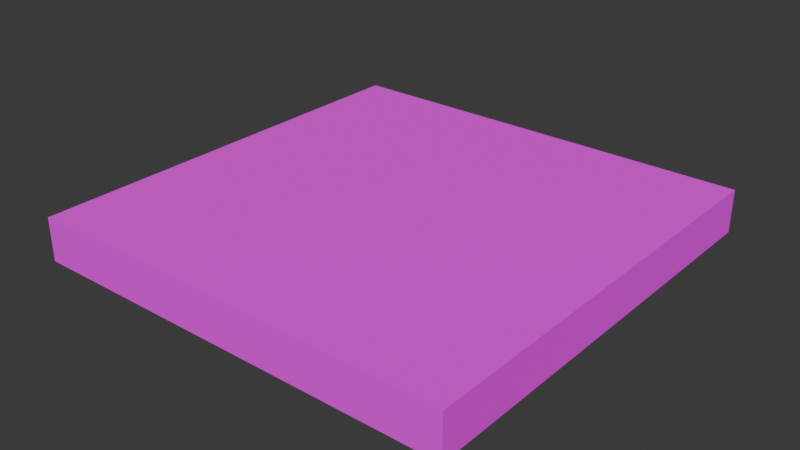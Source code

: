 # Source: normalGround.blend  (saved by Blender 4.1.23; exported with 4.5.12 LTS)
import bpy
from mathutils import Matrix  # noqa: F401  (used for matrix-valued properties, if any)

bpy.ops.wm.read_factory_settings(use_empty=True)
scene = bpy.context.scene
scene.name = 'Scene'

# ---- collections
col_collection = bpy.data.collections.new('Collection'); scene.collection.children.link(col_collection)

# ---- images (referenced by path relative to the original .blend; pixels are not part of the script)
import os
ASSET_DIR = os.environ.get("B2B_ASSET_DIR", "")  # directory of the original .blend (textures are referenced by path, not embedded)
HERE = os.path.dirname(os.path.abspath(__file__))  # packed textures are extracted next to this script under _unpacked/

def load_image(name, relpath, width, height, colorspace="sRGB"):
    """Load a texture the original file referenced (path relative to the .blend, or extracted next to this script)."""
    p = next((c for c in (os.path.join(HERE, relpath), os.path.join(ASSET_DIR, relpath)) if relpath and os.path.exists(c)), "")
    if p:
        img = bpy.data.images.load(p, check_existing=True)
        img.name = name
    else:  # same state as the original file: an image datablock whose file is absent (Cycles renders it pink)
        img = bpy.data.images.new(name, width, height)
        img.source = "FILE"
        img.filepath = "//" + (relpath or name)
    img.colorspace_settings.name = colorspace
    return img
img_grasswall_png = load_image('grassWall.png', 'grassWall.png', 1024, 1024, 'sRGB')
img_grasstiles_png = load_image('grassTiles.png', 'grassTiles.png', 1024, 1024, 'sRGB')
img_grassunder_png = load_image('grassUnder.png', 'grassUnder.png', 1024, 1024, 'sRGB')

# ---- materials (node trees are filled in below, after node groups)
mat_wall = bpy.data.materials.new('wall')
mat_wall.use_transparent_shadow = False
mat_ground = bpy.data.materials.new('ground')
mat_ground.use_transparent_shadow = False
mat_under = bpy.data.materials.new('under')
mat_under.use_transparent_shadow = False

# ---- material node trees
mat_wall.use_nodes = True; mat_wall.node_tree.nodes.clear()
_N = mat_wall.node_tree.nodes; _L = mat_wall.node_tree.links
n0 = _N.new('ShaderNodeBsdfPrincipled'); n0.name = 'プリンシプルBSDF'; n0.location = (10, 300)
n0.inputs[2].default_value = 1.0
n1 = _N.new('ShaderNodeOutputMaterial'); n1.name = 'マテリアル出力'; n1.location = (300, 300)
n2 = _N.new('ShaderNodeTexImage'); n2.name = '画像テクスチャ'; n2.location = (-280, 275)
n2.image = img_grasswall_png
_L.new(n0.outputs[0], n1.inputs[0])
_L.new(n2.outputs[0], n0.inputs[0])
n1.is_active_output = True
mat_ground.use_nodes = True; mat_ground.node_tree.nodes.clear()
_N = mat_ground.node_tree.nodes; _L = mat_ground.node_tree.links
n0 = _N.new('ShaderNodeBsdfPrincipled'); n0.name = 'プリンシプルBSDF'; n0.location = (360, 302)
n0.inputs[2].default_value = 1.0
n1 = _N.new('ShaderNodeOutputMaterial'); n1.name = 'マテリアル出力'; n1.location = (657, 309)
n2 = _N.new('ShaderNodeTexImage'); n2.name = '画像テクスチャ'; n2.location = (-280, 275)
n2.image = img_grasstiles_png
_L.new(n0.outputs[0], n1.inputs[0])
_L.new(n2.outputs[0], n0.inputs[0])
n1.is_active_output = True
mat_under.use_nodes = True; mat_under.node_tree.nodes.clear()
_N = mat_under.node_tree.nodes; _L = mat_under.node_tree.links
n0 = _N.new('ShaderNodeBsdfPrincipled'); n0.name = 'プリンシプルBSDF'; n0.location = (10, 300)
n0.inputs[2].default_value = 1.0
n1 = _N.new('ShaderNodeOutputMaterial'); n1.name = 'マテリアル出力'; n1.location = (300, 300)
n2 = _N.new('ShaderNodeTexImage'); n2.name = '画像テクスチャ'; n2.location = (-280, 275)
n2.image = img_grassunder_png
_L.new(n0.outputs[0], n1.inputs[0])
_L.new(n2.outputs[0], n0.inputs[0])
n1.is_active_output = True

# ---- world
world_world = bpy.data.worlds.new('World'); scene.world = world_world
world_world.use_nodes = True; world_world.node_tree.nodes.clear()
_N = world_world.node_tree.nodes; _L = world_world.node_tree.links
n0 = _N.new('ShaderNodeOutputWorld'); n0.name = 'World Output'; n0.location = (300, 300)
n1 = _N.new('ShaderNodeBackground'); n1.name = 'Background'; n1.location = (10, 300)
n1.inputs[0].default_value = (0.05088, 0.05088, 0.05088, 1.0)
_L.new(n1.outputs[0], n0.inputs[0])
n0.is_active_output = True
world_world.color = (0.05088, 0.05088, 0.05088)
world_world.use_sun_shadow = False
world_world.sun_shadow_jitter_overblur = 0.0

# ---- meshes
me_x = bpy.data.meshes.new('立方体')
me_x.from_pydata([(-1.0, -1.0, -1.0), (-1.0, -1.0, 1.0), (-1.0, 1.0, -1.0), (-1.0, 1.0, 1.0), (1.0, -1.0, -1.0), (1.0, -1.0, 1.0), (1.0, 1.0, -1.0), (1.0, 1.0, 1.0), (-1.0, -1.0, 0.89), (-1.0, 1.0, 0.89), (1.0, 1.0, 0.89), (1.0, -1.0, 0.89)], [], [(8, 1, 3, 9), (9, 3, 7, 10), (10, 7, 5, 11), (11, 5, 1, 8), (2, 6, 4, 0), (7, 3, 1, 5), (4, 11, 8, 0), (6, 10, 11, 4), (2, 9, 10, 6), (0, 8, 9, 2)])
me_x.polygons.foreach_set('material_index', [1, 1, 1, 1, 2, 1, 0, 0, 0, 0])
_uv = me_x.uv_layers.new(name='UVマップ')
_uv.uv.foreach_set('vector', [1.0, 0.9567, 1.0, 0.9994, 0.0, 0.9994, 6.554e-09, 0.9567, 1.0, 0.9567, 1.0, 0.9994, 0.0, 0.9994, 6.554e-09, 0.9567, 1.0, 0.956, 1.0, 0.9987, 0.0, 0.9987, 6.554e-09, 0.956, 1.0, 0.9563, 1.0, 0.999, 0.0, 0.999, 6.554e-09, 0.9563, 1.0, 0.9902, 3.004e-08, 0.9902, 1.192e-07, 0.009804, 1.0, 0.009804, 1.0, 0.9303, 1.763e-08, 0.9303, 1.192e-07, 0.06969, 1.0, 0.06969, 1.0, 0.2217, 1.0, 0.9563, 6.554e-09, 0.9563, 1.192e-07, 0.2217, 1.0, 0.2214, 1.0, 0.956, 6.554e-09, 0.956, 1.192e-07, 0.2214, 1.0, 0.2221, 1.0, 0.9567, 6.554e-09, 0.9567, 1.192e-07, 0.2221, 1.0, 0.2221, 1.0, 0.9567, 6.554e-09, 0.9567, 1.192e-07, 0.2221])
me_x.materials.append(mat_wall)
me_x.materials.append(mat_ground)
me_x.materials.append(mat_under)
me_x.update()

# ---- objects
ob_x = bpy.data.objects.new('立方体', me_x)

# ---- transforms, parenting, visibility, modifiers, constraints
ob_x.location = (0.0, 0.0, 0.0)
ob_x.scale = (2.5, 2.5, 0.25)

# ---- collection membership
col_collection.objects.link(ob_x)

# ---- scene / render settings (as saved in the file)
scene.frame_start = 1; scene.frame_end = 250; scene.frame_set(1)
scene.render.engine = 'BLENDER_EEVEE_NEXT'
scene.cycles.sampling_pattern = 'TABULATED_SOBOL'
scene.eevee.ray_tracing_options.trace_max_roughness = 0.0
bpy.context.view_layer.update()

# ---- added for rendering (the .blend has no active camera and no usable light): camera, sun
cam_auto = bpy.data.cameras.new('AutoCamera')
cam_auto.lens = 50.0
cam_auto.sensor_width = 36.0
cam_auto.clip_end = 1000.0
ob_auto_camera = bpy.data.objects.new('AutoCamera', cam_auto)
scene.collection.objects.link(ob_auto_camera)
ob_auto_camera.location = (6.55866, -7.87039, 5.24693)
ob_auto_camera.rotation_euler = (1.09748, -7.21219e-08, 0.694738)
scene.camera = ob_auto_camera
light_auto_sun = bpy.data.lights.new('AutoSun', 'SUN')
light_auto_sun.energy = 3.0
light_auto_sun.angle = 0.0523599
ob_auto_sun = bpy.data.objects.new('AutoSun', light_auto_sun)
scene.collection.objects.link(ob_auto_sun)
ob_auto_sun.rotation_euler = (0.872665, 0.174533, 0.523599)
bpy.context.view_layer.update()
